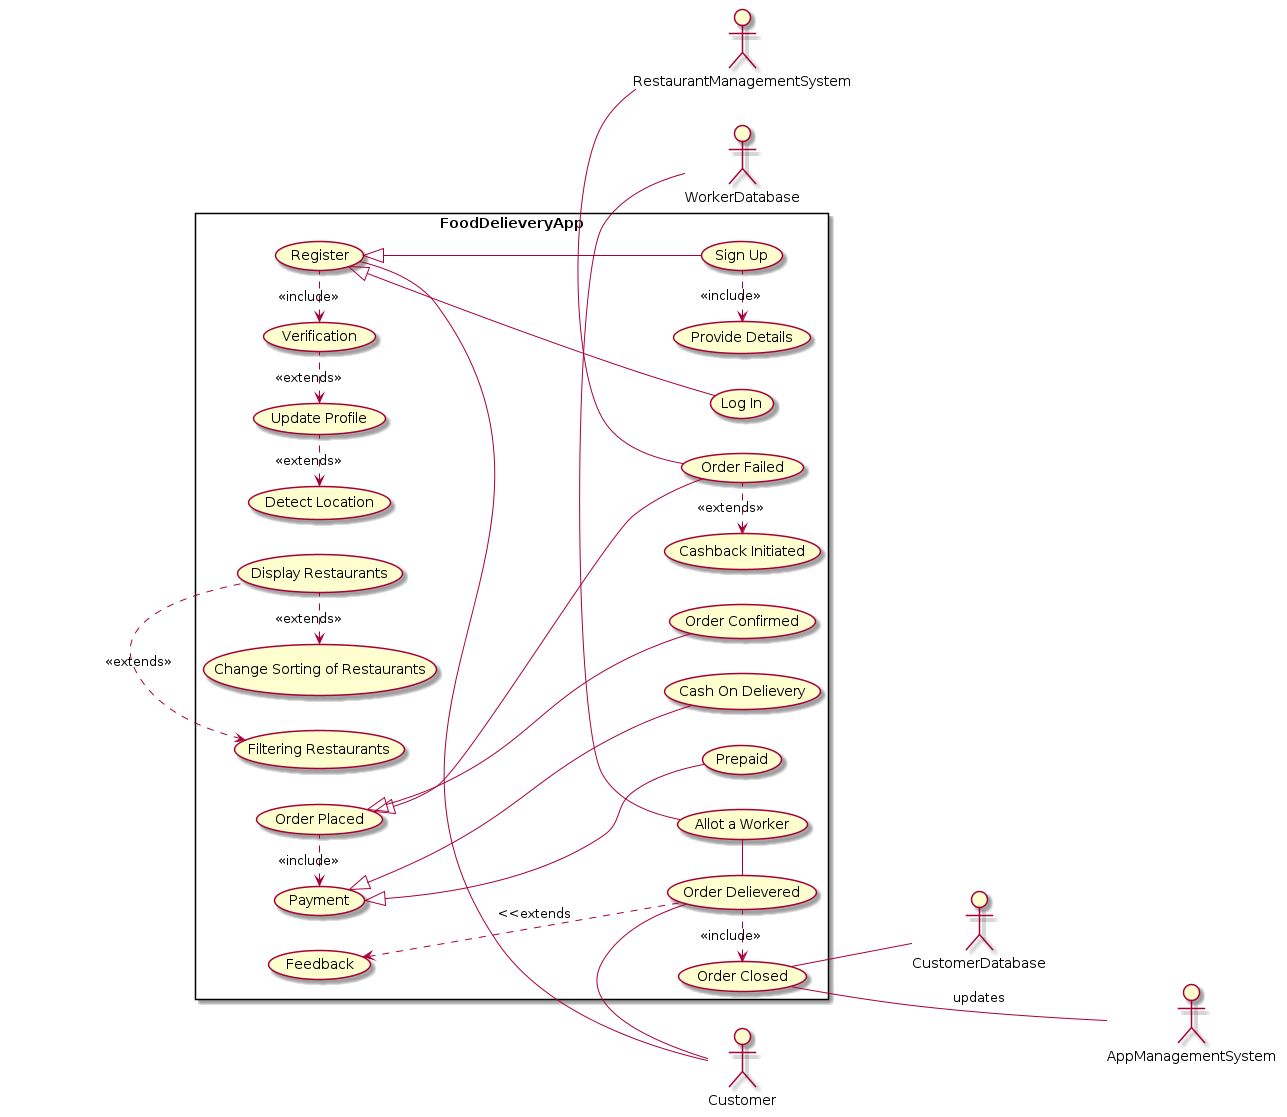

The diagram above was rendered by PlantUML. Its source (embedded in the PNG):
@startuml use_case

left to right direction
skinparam PackageStle rectangle

actor WorkerDatabase
actor CustomerDatabase
actor Customer 
actor RestaurantManagementSystem
actor AppManagementSystem

rectangle FoodDelieveryApp{
(Order Delievered) - Customer
Customer -- (Register)
(Verification) <. (Register) : <<include>>
(Register) <|-- (Log In)
(Register) <|-- (Sign Up)
(Provide Details) <. (Sign Up) : <<include>>
(Update Profile) <. (Verification) : <<extends>>
(Detect Location) <. (Update Profile) : <<extends>>
(Change Sorting of Restaurants) <. (Display Restaurants) : <<extends>>
(Filtering Restaurants) <. (Display Restaurants) : <<extends>>
(Payment) <. (Order Placed) : <<include>>
(Order Placed) <|-- (Order Failed)
(Order Placed) <|-- (Order Confirmed)
(Payment) <|-- (Cash On Delievery) 
(Payment) <|-- (Prepaid) 
(Allot a Worker) - WorkerDatabase
(Cashback Initiated) <. (Order Failed) : <<extends>>
RestaurantManagementSystem - (Order Failed)
(Order Closed) --- AppManagementSystem : updates
(Order Closed) -- CustomerDatabase
(Order Closed) <. (Order Delievered) : <<include>>
(Feedback) <.. (Order Delievered) : <<extends
(Order Delievered) - (Allot a Worker)
}


@enduml